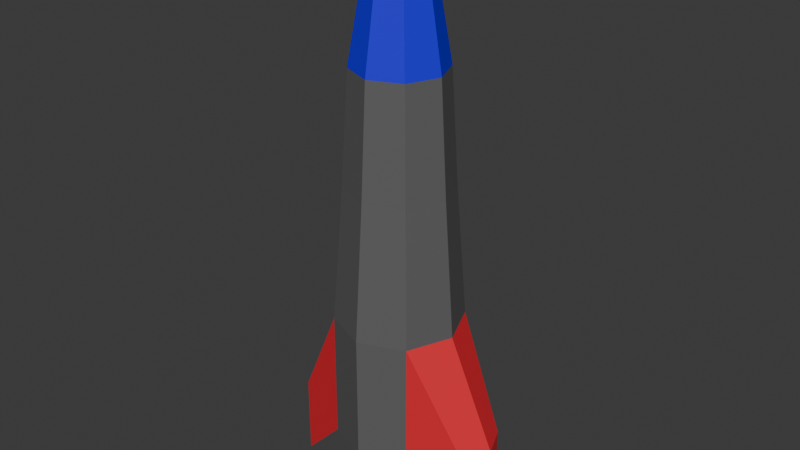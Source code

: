 # Source: Rocket.blend  (saved by Blender 4.0.36; exported with 4.5.12 LTS)
import bpy
from mathutils import Matrix  # noqa: F401  (used for matrix-valued properties, if any)

bpy.ops.wm.read_factory_settings(use_empty=True)
scene = bpy.context.scene
scene.name = 'Scene'

# ---- collections
col_collection = bpy.data.collections.new('Collection'); scene.collection.children.link(col_collection)

# ---- materials (node trees are filled in below, after node groups)
mat_body = bpy.data.materials.new('Body')
mat_body.use_transparent_shadow = False
mat_tip = bpy.data.materials.new('tip')
mat_tip.use_transparent_shadow = False
mat_tail = bpy.data.materials.new('Tail')
mat_tail.alpha_threshold = 0.0
mat_tail.use_transparent_shadow = False
mat_tail.roughness = 0.5
mat_tail.line_color = (0.0, 0.0, 0.0, 1.0)

# ---- material node trees
mat_body.use_nodes = True; mat_body.node_tree.nodes.clear()
_N = mat_body.node_tree.nodes; _L = mat_body.node_tree.links
n0 = _N.new('ShaderNodeBsdfPrincipled'); n0.name = 'Principled BSDF'; n0.location = (63, 238)
n0.inputs[0].default_value = (0.1237, 0.1237, 0.1237, 1.0)
n0.inputs[3].default_value = 1.45
n1 = _N.new('ShaderNodeOutputMaterial'); n1.name = 'Material Output'; n1.location = (353, 238)
_L.new(n0.outputs[0], n1.inputs[0])
n1.is_active_output = True
mat_tip.use_nodes = True; mat_tip.node_tree.nodes.clear()
_N = mat_tip.node_tree.nodes; _L = mat_tip.node_tree.links
n0 = _N.new('ShaderNodeBsdfPrincipled'); n0.name = 'Principled BSDF'; n0.location = (10, 300)
n0.inputs[0].default_value = (0.0166, 0.0, 0.8002, 1.0)
n0.inputs[3].default_value = 1.45
n1 = _N.new('ShaderNodeOutputMaterial'); n1.name = 'Material Output'; n1.location = (300, 300)
_L.new(n0.outputs[0], n1.inputs[0])
n1.is_active_output = True
mat_tail.use_nodes = True; mat_tail.node_tree.nodes.clear()
_N = mat_tail.node_tree.nodes; _L = mat_tail.node_tree.links
n0 = _N.new('ShaderNodeOutputMaterial'); n0.name = 'Material Output'; n0.location = (300, 300)
n1 = _N.new('ShaderNodeBsdfPrincipled'); n1.name = 'Principled BSDF'; n1.location = (10, 300)
n1.inputs[0].default_value = (0.8006, 0.02375, 0.03765, 1.0)
n1.inputs[3].default_value = 1.45
_L.new(n1.outputs[0], n0.inputs[0])
n0.is_active_output = True

# ---- world
world_world = bpy.data.worlds.new('World'); scene.world = world_world
world_world.use_nodes = True; world_world.node_tree.nodes.clear()
_N = world_world.node_tree.nodes; _L = world_world.node_tree.links
n0 = _N.new('ShaderNodeOutputWorld'); n0.name = 'World Output'; n0.location = (300, 300)
n1 = _N.new('ShaderNodeBackground'); n1.name = 'Background'; n1.location = (10, 300)
n1.inputs[0].default_value = (0.05088, 0.05088, 0.05088, 1.0)
_L.new(n1.outputs[0], n0.inputs[0])
n0.is_active_output = True
world_world.color = (0.05088, 0.05088, 0.05088)
world_world.use_sun_shadow = False
world_world.sun_shadow_jitter_overblur = 0.0

# ---- meshes
me_cylinder = bpy.data.meshes.new('Cylinder')
me_cylinder.from_pydata([(0.0, 1.0, -4.275), (0.0, 0.7209, 1.773), (1.0, 0.0, -4.275), (0.7209, 0.0, 1.773), (0.0, -1.0, -4.275), (0.0, -0.7209, 1.773), (0.0, 1.0, -2.19), (1.0, 0.0, -2.19), (0.0, -1.0, -2.19), (-1.0, 0.0, -2.19), (1.579, 0.4592, -3.9), (1.579, 0.4592, -5.21), (1.77, 0.0, -5.21), (1.77, 0.0, -3.9), (1.579, -0.4592, -5.21), (1.579, -0.4592, -3.9), (0.5877, 0.5877, -0.01187), (0.0, 0.8312, -0.01187), (0.0, -0.8312, -0.01187), (-0.5877, -0.5877, -0.01187), (-0.8312, 0.0, -0.01187), (-0.5877, 0.5877, -0.01187), (0.3034, 0.3034, 2.872), (0.0, 0.4291, 2.872), (0.3034, -0.3034, 2.872), (0.0, -0.4291, 2.872), (-0.3034, -0.3034, 2.872), (-0.4291, 0.0, 2.872), (-0.3034, 0.3034, 2.872), (0.3755, 0.3755, 2.872), (0.0, 0.531, 2.872), (0.0, -0.531, 2.872), (-0.3755, -0.3755, 2.872), (-0.3755, 0.3755, 2.872), (0.0, 0.1553, 3.501), (0.1098, -0.1098, 3.501), (0.0, -0.1553, 3.501), (-0.1553, 0.0, 3.501), (0.1519, 0.1519, 3.501), (0.0, 0.2148, 3.501), (0.1519, -0.1519, 3.501), (0.0, -0.2148, 3.501), (-0.1519, 0.1519, 3.501), (0.04069, 0.04069, 3.902), (0.0, 0.05754, 3.902), (0.05754, 0.0, 3.902), (0.04069, -0.04069, 3.902), (0.0, -0.05754, 3.902), (-0.04069, -0.04069, 3.902), (-0.04069, 0.04069, 3.902), (-0.7071, 0.7071, -4.275), (-0.5097, 0.5097, 1.773), (-1.0, 0.0, -4.275), (-0.7209, 0.0, 1.773), (-0.7071, -0.7071, -4.275), (-0.5097, -0.5097, 1.773), (0.7071, -0.7071, -4.275), (0.5097, -0.5097, 1.773), (0.7071, 0.7071, -4.275), (0.5097, 0.5097, 1.773), (-0.7071, 0.7071, -2.19), (-0.7071, -0.7071, -2.19), (0.7071, -0.7071, -2.19), (0.7071, 0.7071, -2.19), (-1.579, 0.4592, -3.9), (-1.579, 0.4592, -5.21), (-1.77, 0.0, -5.21), (-1.77, 0.0, -3.9), (-1.579, -0.4592, -5.21), (-1.579, -0.4592, -3.9), (0.5877, -0.5877, -0.01187), (0.8312, 0.0, -0.01187), (0.4291, 0.0, 2.872), (-0.531, 0.0, 2.872), (0.3755, -0.3755, 2.872), (0.531, 0.0, 2.872), (-0.1098, 0.1098, 3.501), (-0.1098, -0.1098, 3.501), (0.1553, 0.0, 3.501), (0.1098, 0.1098, 3.501), (-0.2148, 0.0, 3.501), (-0.1519, -0.1519, 3.501), (0.2148, 0.0, 3.501), (-0.05754, 0.0, 3.902)], [], [(6, 17, 16, 63), (63, 16, 71, 7), (7, 71, 70, 62), (8, 18, 19, 61), (61, 19, 20, 9), (9, 20, 21, 60), (60, 21, 17, 6), (0, 58, 2, 56, 4, 54, 52, 50), (52, 9, 60, 50), (54, 61, 9, 52), (56, 2, 12, 14), (62, 56, 14, 15), (12, 13, 15, 14), (11, 10, 13, 12), (63, 7, 13, 10), (58, 63, 10, 11), (7, 62, 15, 13), (2, 58, 11, 12), (1, 59, 16, 17), (59, 3, 71, 16), (3, 57, 70, 71), (5, 55, 19, 18), (55, 53, 20, 19), (53, 51, 21, 20), (51, 1, 17, 21), (72, 22, 38, 82), (3, 59, 29, 75), (51, 53, 73, 33), (55, 5, 31, 32), (57, 3, 75, 74), (59, 1, 30, 29), (1, 51, 33, 30), (53, 55, 32, 73), (23, 22, 29, 30), (22, 72, 75, 29), (72, 24, 74, 75), (24, 25, 31, 74), (25, 26, 32, 31), (26, 27, 73, 32), (27, 28, 33, 73), (28, 23, 30, 33), (78, 79, 43, 45), (28, 27, 80, 42), (26, 25, 41, 81), (24, 72, 82, 40), (22, 23, 39, 38), (23, 28, 42, 39), (27, 26, 81, 80), (25, 24, 40, 41), (34, 79, 38, 39), (79, 78, 82, 38), (78, 35, 40, 82), (35, 36, 41, 40), (77, 37, 80, 81), (37, 76, 42, 80), (76, 34, 39, 42), (43, 44, 49, 83, 48, 47, 46, 45), (76, 37, 83, 49), (77, 36, 47, 48), (35, 78, 45, 46), (79, 34, 44, 43), (34, 76, 49, 44), (37, 77, 48, 83), (36, 35, 46, 47), (8, 62, 70, 18), (58, 0, 6, 63), (2, 58, 63, 7), (56, 2, 7, 62), (4, 56, 62, 8), (54, 4, 8, 61), (54, 68, 66, 52), (61, 69, 68, 54), (0, 50, 60, 6), (66, 68, 69, 67), (65, 66, 67, 64), (60, 64, 67, 9), (50, 65, 64, 60), (9, 67, 69, 61), (52, 66, 65, 50), (5, 18, 70, 57), (57, 74, 31, 5), (77, 81, 41, 36)])
me_cylinder.polygons.foreach_set('material_index', [0, 0, 0, 0, 0, 0, 0, 0, 0, 0, 0, 2, 2, 2, 2, 2, 2, 0, 0, 0, 0, 0, 0, 0, 0, 1, 1, 1, 1, 1, 1, 1, 1, 1, 1, 1, 1, 1, 1, 1, 1, 1, 1, 1, 1, 1, 1, 1, 1, 1, 1, 1, 1, 1, 1, 1, 1, 1, 1, 1, 1, 1, 1, 1, 0, 0, 0, 0, 0, 0, 0, 2, 0, 2, 2, 2, 2, 2, 0, 0, 1, 1])
_uv = me_cylinder.uv_layers.new(name='UVMap')
_uv.uv.foreach_set('vector', [1.0, 0.6009, 1.0, 1.0, 0.875, 1.0, 0.875, 0.6009, 0.875, 0.6009, 0.875, 1.0, 0.75, 1.0, 0.75, 0.6009, 0.75, 0.6009, 0.75, 1.0, 0.625, 1.0, 0.625, 0.6009, 0.5, 0.6009, 0.5, 1.0, 0.375, 1.0, 0.375, 0.6009, 0.375, 0.6009, 0.375, 1.0, 0.25, 1.0, 0.25, 0.6009, 0.25, 0.6009, 0.25, 1.0, 0.125, 1.0, 0.125, 0.6009, 0.125, 0.6009, 0.125, 1.0, 0.0, 1.0, 0.0, 0.6009, 0.75, 0.49, 0.9197, 0.4197, 0.99, 0.25, 0.9197, 0.08029, 0.75, 0.01, 0.5803, 0.08029, 0.51, 0.25, 0.5803, 0.4197, 0.25, 0.5, 0.25, 0.6009, 0.125, 0.6009, 0.125, 0.5, 0.375, 0.5, 0.375, 0.6009, 0.25, 0.6009, 0.25, 0.5, 0.9197, 0.08029, 0.99, 0.25, 0.99, 0.25, 0.9197, 0.08029, 0.625, 0.6009, 0.625, 0.5, 0.625, 0.5, 0.625, 0.6009, 0.75, 0.5, 0.75, 0.6009, 0.625, 0.6009, 0.625, 0.5, 0.875, 0.5, 0.875, 0.6009, 0.75, 0.6009, 0.75, 0.5, 0.875, 0.6009, 0.75, 0.6009, 0.75, 0.6009, 0.875, 0.6009, 0.875, 0.5, 0.875, 0.6009, 0.875, 0.6009, 0.875, 0.5, 0.75, 0.6009, 0.625, 0.6009, 0.625, 0.6009, 0.75, 0.6009, 0.99, 0.25, 0.9197, 0.4197, 0.9197, 0.4197, 0.99, 0.25, 0.25, 0.423, 0.3723, 0.3723, 0.4197, 0.4197, 0.25, 0.49, 0.3723, 0.3723, 0.423, 0.25, 0.49, 0.25, 0.4197, 0.4197, 0.423, 0.25, 0.3723, 0.1277, 0.4197, 0.08029, 0.49, 0.25, 0.25, 0.07699, 0.1277, 0.1277, 0.08029, 0.08029, 0.25, 0.01, 0.1277, 0.1277, 0.07699, 0.25, 0.01, 0.25, 0.08029, 0.08029, 0.07699, 0.25, 0.1277, 0.3723, 0.08029, 0.4197, 0.01, 0.25, 0.1277, 0.3723, 0.25, 0.423, 0.25, 0.49, 0.08029, 0.4197, 0.3898, 0.25, 0.3489, 0.3489, 0.3489, 0.3489, 0.3898, 0.25, 0.423, 0.25, 0.3723, 0.3723, 0.3723, 0.3723, 0.423, 0.25, 0.1277, 0.3723, 0.07699, 0.25, 0.07699, 0.25, 0.1277, 0.3723, 0.1277, 0.1277, 0.25, 0.07699, 0.25, 0.07699, 0.1277, 0.1277, 0.3723, 0.1277, 0.423, 0.25, 0.423, 0.25, 0.3723, 0.1277, 0.3723, 0.3723, 0.25, 0.423, 0.25, 0.423, 0.3723, 0.3723, 0.25, 0.423, 0.1277, 0.3723, 0.1277, 0.3723, 0.25, 0.423, 0.07699, 0.25, 0.1277, 0.1277, 0.1277, 0.1277, 0.07699, 0.25, 0.25, 0.3898, 0.3489, 0.3489, 0.3723, 0.3723, 0.25, 0.423, 0.3489, 0.3489, 0.3898, 0.25, 0.423, 0.25, 0.3723, 0.3723, 0.3898, 0.25, 0.3489, 0.1511, 0.3723, 0.1277, 0.423, 0.25, 0.3489, 0.1511, 0.25, 0.1102, 0.25, 0.07699, 0.3723, 0.1277, 0.25, 0.1102, 0.1511, 0.1511, 0.1277, 0.1277, 0.25, 0.07699, 0.1511, 0.1511, 0.1102, 0.25, 0.07699, 0.25, 0.1277, 0.1277, 0.1102, 0.25, 0.1511, 0.3489, 0.1277, 0.3723, 0.07699, 0.25, 0.1511, 0.3489, 0.25, 0.3898, 0.25, 0.423, 0.1277, 0.3723, 0.351, 0.25, 0.3214, 0.3214, 0.3214, 0.3214, 0.351, 0.25, 0.1511, 0.3489, 0.1102, 0.25, 0.1102, 0.25, 0.1511, 0.3489, 0.1511, 0.1511, 0.25, 0.1102, 0.25, 0.1102, 0.1511, 0.1511, 0.3489, 0.1511, 0.3898, 0.25, 0.3898, 0.25, 0.3489, 0.1511, 0.3489, 0.3489, 0.25, 0.3898, 0.25, 0.3898, 0.3489, 0.3489, 0.25, 0.3898, 0.1511, 0.3489, 0.1511, 0.3489, 0.25, 0.3898, 0.1102, 0.25, 0.1511, 0.1511, 0.1511, 0.1511, 0.1102, 0.25, 0.25, 0.1102, 0.3489, 0.1511, 0.3489, 0.1511, 0.25, 0.1102, 0.25, 0.351, 0.3214, 0.3214, 0.3489, 0.3489, 0.25, 0.3898, 0.3214, 0.3214, 0.351, 0.25, 0.3898, 0.25, 0.3489, 0.3489, 0.351, 0.25, 0.3214, 0.1786, 0.3489, 0.1511, 0.3898, 0.25, 0.3214, 0.1786, 0.25, 0.149, 0.25, 0.1102, 0.3489, 0.1511, 0.1786, 0.1786, 0.149, 0.25, 0.1102, 0.25, 0.1511, 0.1511, 0.149, 0.25, 0.1786, 0.3214, 0.1511, 0.3489, 0.1102, 0.25, 0.1786, 0.3214, 0.25, 0.351, 0.25, 0.3898, 0.1511, 0.3489, 0.3214, 0.3214, 0.25, 0.351, 0.1786, 0.3214, 0.149, 0.25, 0.1786, 0.1786, 0.25, 0.149, 0.3214, 0.1786, 0.351, 0.25, 0.1786, 0.3214, 0.149, 0.25, 0.149, 0.25, 0.1786, 0.3214, 0.1786, 0.1786, 0.25, 0.149, 0.25, 0.149, 0.1786, 0.1786, 0.3214, 0.1786, 0.351, 0.25, 0.351, 0.25, 0.3214, 0.1786, 0.3214, 0.3214, 0.25, 0.351, 0.25, 0.351, 0.3214, 0.3214, 0.25, 0.351, 0.1786, 0.3214, 0.1786, 0.3214, 0.25, 0.351, 0.149, 0.25, 0.1786, 0.1786, 0.1786, 0.1786, 0.149, 0.25, 0.25, 0.149, 0.3214, 0.1786, 0.3214, 0.1786, 0.25, 0.149, 0.5, 0.6009, 0.375, 0.6009, 0.375, 1.0, 0.5, 1.0, 0.125, 0.5, 0.0, 0.5, 0.0, 0.6009, 0.125, 0.6009, 0.25, 0.5, 0.125, 0.5, 0.125, 0.6009, 0.25, 0.6009, 0.375, 0.5, 0.25, 0.5, 0.25, 0.6009, 0.375, 0.6009, 0.5, 0.5, 0.375, 0.5, 0.375, 0.6009, 0.5, 0.6009, 0.625, 0.5, 0.5, 0.5, 0.5, 0.6009, 0.625, 0.6009, 0.9197, 0.08029, 0.9197, 0.08029, 0.99, 0.25, 0.99, 0.25, 0.625, 0.6009, 0.625, 0.6009, 0.625, 0.5, 0.625, 0.5, 1.0, 0.5, 0.875, 0.5, 0.875, 0.6009, 1.0, 0.6009, 0.75, 0.5, 0.625, 0.5, 0.625, 0.6009, 0.75, 0.6009, 0.875, 0.5, 0.75, 0.5, 0.75, 0.6009, 0.875, 0.6009, 0.875, 0.6009, 0.875, 0.6009, 0.75, 0.6009, 0.75, 0.6009, 0.875, 0.5, 0.875, 0.5, 0.875, 0.6009, 0.875, 0.6009, 0.75, 0.6009, 0.75, 0.6009, 0.625, 0.6009, 0.625, 0.6009, 0.99, 0.25, 0.99, 0.25, 0.9197, 0.4197, 0.9197, 0.4197, 0.25, 0.07699, 0.25, 0.01, 0.08029, 0.08029, 0.1277, 0.1277, 0.1277, 0.1277, 0.1277, 0.1277, 0.25, 0.07699, 0.25, 0.07699, 0.3214, 0.1786, 0.3489, 0.1511, 0.25, 0.1102, 0.25, 0.149])
me_cylinder.materials.append(mat_body)
me_cylinder.materials.append(mat_tip)
me_cylinder.materials.append(mat_tail)
me_cylinder.update()

# ---- objects
ob_cylinder = bpy.data.objects.new('Cylinder', me_cylinder)

# ---- transforms, parenting, visibility, modifiers, constraints
ob_cylinder.location = (0.0, 0.0, 0.0)

# ---- collection membership
col_collection.objects.link(ob_cylinder)

# ---- scene / render settings (as saved in the file)
scene.frame_start = 1; scene.frame_end = 250; scene.frame_set(1)
scene.render.engine = 'BLENDER_EEVEE_NEXT'
scene.cycles.sampling_pattern = 'TABULATED_SOBOL'
bpy.context.view_layer.update()

# ---- added for rendering (the .blend has no active camera and no usable light): camera, sun
cam_auto = bpy.data.cameras.new('AutoCamera')
cam_auto.lens = 50.0
cam_auto.sensor_width = 36.0
cam_auto.clip_end = 1000.0
ob_auto_camera = bpy.data.objects.new('AutoCamera', cam_auto)
scene.collection.objects.link(ob_auto_camera)
ob_auto_camera.location = (9.23125, -11.0775, 6.73108)
ob_auto_camera.rotation_euler = (1.09748, -7.21219e-08, 0.694738)
scene.camera = ob_auto_camera
light_auto_sun = bpy.data.lights.new('AutoSun', 'SUN')
light_auto_sun.energy = 3.0
light_auto_sun.angle = 0.0523599
ob_auto_sun = bpy.data.objects.new('AutoSun', light_auto_sun)
scene.collection.objects.link(ob_auto_sun)
ob_auto_sun.rotation_euler = (0.872665, 0.174533, 0.523599)
bpy.context.view_layer.update()

